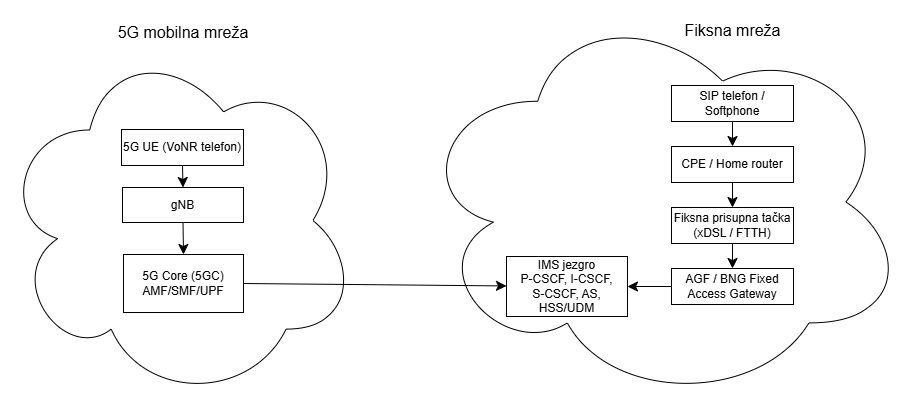

The diagram above was exported from draw.io. Its source (the exported page's mxGraphModel, read from the mxfile embedded in the PNG):
<mxGraphModel dx="1423" dy="1068" grid="0" gridSize="10" guides="1" tooltips="1" connect="1" arrows="1" fold="1" page="0" pageScale="1" pageWidth="827" pageHeight="1169" math="0" shadow="0">
  <root>
    <mxCell id="0" />
    <mxCell id="1" parent="0" />
    <mxCell id="uqTzpKY-ltHeilEKWnb_-20" parent="1" style="ellipse;shape=cloud;whiteSpace=wrap;html=1;" value="" vertex="1">
      <mxGeometry height="403" width="493" x="34" y="-63" as="geometry" />
    </mxCell>
    <mxCell id="uqTzpKY-ltHeilEKWnb_-5" parent="1" style="ellipse;shape=cloud;whiteSpace=wrap;html=1;" value="" vertex="1">
      <mxGeometry height="362" width="357" x="-380" y="-24" as="geometry" />
    </mxCell>
    <mxCell id="uqTzpKY-ltHeilEKWnb_-12" edge="1" parent="1" source="uqTzpKY-ltHeilEKWnb_-9" style="edgeStyle=none;curved=1;rounded=0;orthogonalLoop=1;jettySize=auto;html=1;exitX=0.5;exitY=1;exitDx=0;exitDy=0;entryX=0.5;entryY=0;entryDx=0;entryDy=0;fontSize=12;startSize=8;endSize=8;" target="uqTzpKY-ltHeilEKWnb_-10">
      <mxGeometry relative="1" as="geometry" />
    </mxCell>
    <mxCell id="uqTzpKY-ltHeilEKWnb_-9" parent="1" style="rounded=0;whiteSpace=wrap;html=1;" value="5G UE (VoNR telefon)" vertex="1">
      <mxGeometry height="36" width="122" x="-259" y="66" as="geometry" />
    </mxCell>
    <mxCell id="uqTzpKY-ltHeilEKWnb_-13" edge="1" parent="1" source="uqTzpKY-ltHeilEKWnb_-10" style="edgeStyle=none;curved=1;rounded=0;orthogonalLoop=1;jettySize=auto;html=1;exitX=0.5;exitY=1;exitDx=0;exitDy=0;entryX=0.5;entryY=0;entryDx=0;entryDy=0;fontSize=12;startSize=8;endSize=8;" target="uqTzpKY-ltHeilEKWnb_-11">
      <mxGeometry relative="1" as="geometry" />
    </mxCell>
    <mxCell id="uqTzpKY-ltHeilEKWnb_-10" parent="1" style="rounded=0;whiteSpace=wrap;html=1;" value="gNB" vertex="1">
      <mxGeometry height="35" width="121" x="-258" y="124" as="geometry" />
    </mxCell>
    <mxCell id="uqTzpKY-ltHeilEKWnb_-26" edge="1" parent="1" source="uqTzpKY-ltHeilEKWnb_-11" style="edgeStyle=none;curved=1;rounded=0;orthogonalLoop=1;jettySize=auto;html=1;exitX=1;exitY=0.5;exitDx=0;exitDy=0;fontSize=12;startSize=8;endSize=8;" target="uqTzpKY-ltHeilEKWnb_-18">
      <mxGeometry relative="1" as="geometry" />
    </mxCell>
    <mxCell id="uqTzpKY-ltHeilEKWnb_-11" parent="1" style="rounded=0;whiteSpace=wrap;html=1;" value="5G Core (5GC)&lt;br&gt;AMF/SMF/UPF" vertex="1">
      <mxGeometry height="58" width="120" x="-257" y="191" as="geometry" />
    </mxCell>
    <mxCell id="uqTzpKY-ltHeilEKWnb_-23" edge="1" parent="1" source="uqTzpKY-ltHeilEKWnb_-14" style="edgeStyle=none;curved=1;rounded=0;orthogonalLoop=1;jettySize=auto;html=1;exitX=0.5;exitY=1;exitDx=0;exitDy=0;entryX=0.5;entryY=0;entryDx=0;entryDy=0;fontSize=12;startSize=8;endSize=8;" target="uqTzpKY-ltHeilEKWnb_-15">
      <mxGeometry relative="1" as="geometry" />
    </mxCell>
    <mxCell id="uqTzpKY-ltHeilEKWnb_-14" parent="1" style="rounded=0;whiteSpace=wrap;html=1;" value="SIP telefon / Softphone" vertex="1">
      <mxGeometry height="36" width="122" x="291" y="22" as="geometry" />
    </mxCell>
    <mxCell id="uqTzpKY-ltHeilEKWnb_-24" edge="1" parent="1" source="uqTzpKY-ltHeilEKWnb_-15" style="edgeStyle=none;curved=1;rounded=0;orthogonalLoop=1;jettySize=auto;html=1;exitX=0.5;exitY=1;exitDx=0;exitDy=0;fontSize=12;startSize=8;endSize=8;" target="uqTzpKY-ltHeilEKWnb_-16">
      <mxGeometry relative="1" as="geometry" />
    </mxCell>
    <mxCell id="uqTzpKY-ltHeilEKWnb_-15" parent="1" style="rounded=0;whiteSpace=wrap;html=1;" value="CPE / Home router" vertex="1">
      <mxGeometry height="36" width="122" x="291" y="83" as="geometry" />
    </mxCell>
    <mxCell id="uqTzpKY-ltHeilEKWnb_-25" edge="1" parent="1" source="uqTzpKY-ltHeilEKWnb_-16" style="edgeStyle=none;curved=1;rounded=0;orthogonalLoop=1;jettySize=auto;html=1;exitX=0.5;exitY=1;exitDx=0;exitDy=0;entryX=0.5;entryY=0;entryDx=0;entryDy=0;fontSize=12;startSize=8;endSize=8;" target="uqTzpKY-ltHeilEKWnb_-17">
      <mxGeometry relative="1" as="geometry" />
    </mxCell>
    <mxCell id="uqTzpKY-ltHeilEKWnb_-16" parent="1" style="rounded=0;whiteSpace=wrap;html=1;" value="Fiksna prisupna tačka&lt;br&gt;(xDSL / FTTH)" vertex="1">
      <mxGeometry height="36" width="122" x="291" y="144" as="geometry" />
    </mxCell>
    <mxCell id="uqTzpKY-ltHeilEKWnb_-27" edge="1" parent="1" source="uqTzpKY-ltHeilEKWnb_-17" style="edgeStyle=none;curved=1;rounded=0;orthogonalLoop=1;jettySize=auto;html=1;exitX=0;exitY=0.5;exitDx=0;exitDy=0;entryX=1;entryY=0.5;entryDx=0;entryDy=0;fontSize=12;startSize=8;endSize=8;" target="uqTzpKY-ltHeilEKWnb_-18">
      <mxGeometry relative="1" as="geometry" />
    </mxCell>
    <mxCell id="uqTzpKY-ltHeilEKWnb_-17" parent="1" style="rounded=0;whiteSpace=wrap;html=1;" value="AGF / BNG Fixed Access Gateway" vertex="1">
      <mxGeometry height="36" width="122" x="291" y="205" as="geometry" />
    </mxCell>
    <mxCell id="uqTzpKY-ltHeilEKWnb_-18" parent="1" style="rounded=0;whiteSpace=wrap;html=1;" value="IMS jezgro&lt;br&gt;P-CSCF, I-CSCF, &lt;br&gt;S-CSCF, AS, HSS/UDM" vertex="1">
      <mxGeometry height="60" width="121" x="126" y="193" as="geometry" />
    </mxCell>
    <mxCell id="uqTzpKY-ltHeilEKWnb_-21" parent="1" style="text;strokeColor=none;fillColor=none;html=1;align=center;verticalAlign=middle;whiteSpace=wrap;rounded=0;fontSize=16;" value="5G mobilna mreža" vertex="1">
      <mxGeometry height="32" width="148" x="-271" y="-47" as="geometry" />
    </mxCell>
    <mxCell id="uqTzpKY-ltHeilEKWnb_-22" parent="1" style="text;strokeColor=none;fillColor=none;html=1;align=center;verticalAlign=middle;whiteSpace=wrap;rounded=0;fontSize=16;" value="Fiksna mreža" vertex="1">
      <mxGeometry height="37" width="129" x="287.5" y="-52" as="geometry" />
    </mxCell>
  </root>
</mxGraphModel>